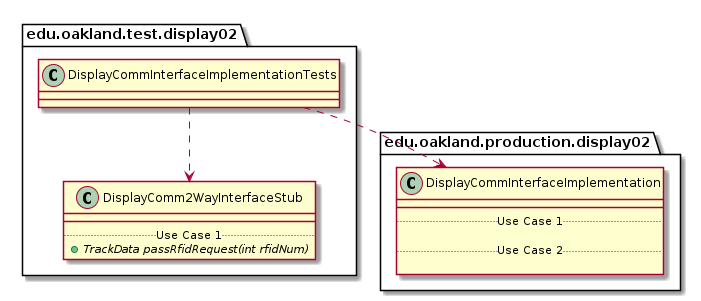

The diagram above was rendered by PlantUML. Its source (embedded in the PNG):
@startuml DisplayCommInterfaceImplementationTests_DirectDependencies


package edu.oakland.test.display02 {
    class DisplayCommInterfaceImplementationTests {

    }
}



package edu.oakland.test.display02 {
    class DisplayComm2WayInterfaceStub {
        __
        .. Use Case 1 ..
        {abstract} + TrackData passRfidRequest(int rfidNum)
    }
}

DisplayCommInterfaceImplementationTests ..> DisplayComm2WayInterfaceStub


package edu.oakland.production.display02 {
    class DisplayCommInterfaceImplementation {
        __
        .. Use Case 1 ..

        .. Use Case 2 ..

    }
}

DisplayCommInterfaceImplementationTests ..> DisplayCommInterfaceImplementation



@enduml